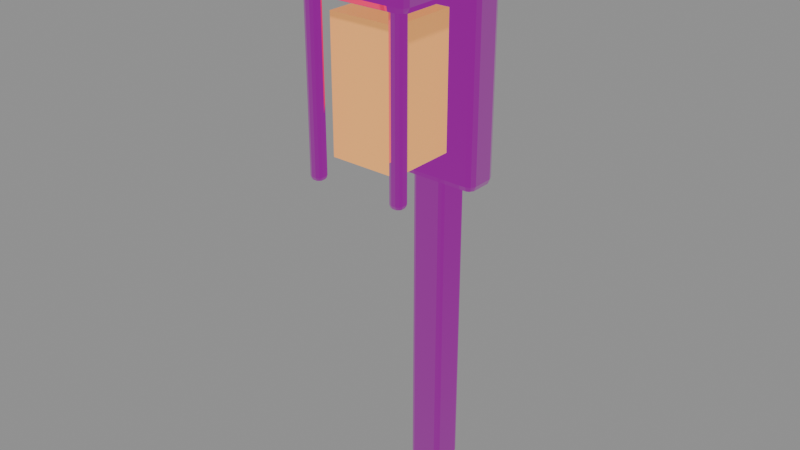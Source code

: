 # Source: lantern.blend  (saved by Blender 5.0.119; exported with 4.5.12 LTS)
import bpy
from mathutils import Matrix  # noqa: F401  (used for matrix-valued properties, if any)

bpy.ops.wm.read_factory_settings(use_empty=True)
scene = bpy.context.scene
scene.name = 'Scene'

# ---- images (referenced by path relative to the original .blend; pixels are not part of the script)
import os
ASSET_DIR = os.environ.get("B2B_ASSET_DIR", "")  # directory of the original .blend (textures are referenced by path, not embedded)
HERE = os.path.dirname(os.path.abspath(__file__))  # packed textures are extracted next to this script under _unpacked/

def load_image(name, relpath, width, height, colorspace="sRGB"):
    """Load a texture the original file referenced (path relative to the .blend, or extracted next to this script)."""
    p = next((c for c in (os.path.join(HERE, relpath), os.path.join(ASSET_DIR, relpath)) if relpath and os.path.exists(c)), "")
    if p:
        img = bpy.data.images.load(p, check_existing=True)
        img.name = name
    else:  # same state as the original file: an image datablock whose file is absent (Cycles renders it pink)
        img = bpy.data.images.new(name, width, height)
        img.source = "FILE"
        img.filepath = "//" + (relpath or name)
    img.colorspace_settings.name = colorspace
    return img
img_iron_basecolor_png = load_image('iron_baseColor.png', 'iron_baseColor.png', 1024, 1024, 'sRGB')
img_iron_orm_png = load_image('iron_orm.png', 'iron_orm.png', 1024, 1024, 'Non-Color')
img_iron_normal_png = load_image('iron_normal.png', 'iron_normal.png', 1024, 1024, 'Non-Color')

# ---- materials (node trees are filled in below, after node groups)
mat_riftspire_iron = bpy.data.materials.new('riftspire_iron')
mat_riftspire_glass = bpy.data.materials.new('riftspire_glass')

# ---- material node trees
mat_riftspire_iron.use_nodes = True; mat_riftspire_iron.node_tree.nodes.clear()
_N = mat_riftspire_iron.node_tree.nodes; _L = mat_riftspire_iron.node_tree.links
n0 = _N.new('ShaderNodeBsdfPrincipled'); n0.name = 'Principled BSDF'; n0.location = (-200, 100)
n1 = _N.new('ShaderNodeOutputMaterial'); n1.name = 'Material Output'; n1.location = (200, 100)
n2 = _N.new('ShaderNodeTexImage'); n2.name = 'Image Texture'; n2.location = (0, 0)
n2.image = img_iron_basecolor_png
n3 = _N.new('ShaderNodeTexImage'); n3.name = 'Image Texture.001'; n3.location = (0, 0)
n3.image = img_iron_orm_png
n4 = _N.new('ShaderNodeSeparateColor'); n4.name = 'Separate Color'; n4.location = (0, 0)
n5 = _N.new('ShaderNodeTexImage'); n5.name = 'Image Texture.002'; n5.location = (0, 0)
n5.image = img_iron_normal_png
n6 = _N.new('ShaderNodeNormalMap'); n6.name = 'Normal Map'; n6.location = (0, 0)
_L.new(n0.outputs[0], n1.inputs[0])
_L.new(n2.outputs[0], n0.inputs[0])
_L.new(n3.outputs[0], n4.inputs[0])
_L.new(n4.outputs[1], n0.inputs[2])
_L.new(n4.outputs[2], n0.inputs[1])
_L.new(n5.outputs[0], n6.inputs[1])
_L.new(n6.outputs[0], n0.inputs[5])
n1.is_active_output = True
mat_riftspire_glass.use_nodes = True; mat_riftspire_glass.node_tree.nodes.clear()
_N = mat_riftspire_glass.node_tree.nodes; _L = mat_riftspire_glass.node_tree.links
n0 = _N.new('ShaderNodeBsdfPrincipled'); n0.name = 'Principled BSDF'; n0.location = (-200, 100)
n0.inputs[0].default_value = (0.5, 0.22, 0.06, 1.0)
n0.inputs[27].default_value = (0.5, 0.22, 0.06, 1.0)
n0.inputs[28].default_value = 1.4
n1 = _N.new('ShaderNodeOutputMaterial'); n1.name = 'Material Output'; n1.location = (200, 100)
_L.new(n0.outputs[0], n1.inputs[0])
n1.is_active_output = True

# ---- meshes
me_lantern_backplate = bpy.data.meshes.new('lantern_backplate')
me_lantern_backplate.from_pydata([(-0.325, 0.05, 1.9), (0.325, 0.05, 1.9), (0.325, 0.25, 1.9), (-0.325, 0.25, 1.9), (-0.325, 0.05, 3.1), (0.325, 0.05, 3.1), (0.325, 0.25, 3.1), (-0.325, 0.25, 3.1)], [], [(3, 2, 1, 0), (0, 1, 5, 4), (1, 2, 6, 5), (2, 3, 7, 6), (3, 0, 4, 7), (4, 5, 6, 7)])
_uv = me_lantern_backplate.uv_layers.new(name='UVMap')
_uv.uv.foreach_set('vector', [-0.08125, 0.0625, 0.08125, 0.0625, 0.08125, 0.0125, -0.08125, 0.0125, -0.08125, 0.475, 0.08125, 0.475, 0.08125, 0.775, -0.08125, 0.775, 0.0125, 0.475, 0.0625, 0.475, 0.0625, 0.775, 0.0125, 0.775, 0.08125, 0.475, -0.08125, 0.475, -0.08125, 0.775, 0.08125, 0.775, 0.0625, 0.475, 0.0125, 0.475, 0.0125, 0.775, 0.0625, 0.775, -0.08125, 0.0125, 0.08125, 0.0125, 0.08125, 0.0625, -0.08125, 0.0625])
me_lantern_backplate.materials.append(mat_riftspire_iron)
me_lantern_backplate.update()
me_warm_lantern = bpy.data.meshes.new('warm_lantern')
me_warm_lantern.from_pydata([(-0.2, -0.4, 2.125), (0.2, -0.4, 2.125), (0.2, 0.0, 2.125), (-0.2, 0.0, 2.125), (-0.2, -0.4, 2.875), (0.2, -0.4, 2.875), (0.2, 0.0, 2.875), (-0.2, 0.0, 2.875)], [], [(3, 2, 1, 0), (0, 1, 5, 4), (1, 2, 6, 5), (2, 3, 7, 6), (3, 0, 4, 7), (4, 5, 6, 7)])
_uv = me_warm_lantern.uv_layers.new(name='UVMap')
_uv.uv.foreach_set('vector', [-0.05, 0.0, 0.05, 0.0, 0.05, -0.1, -0.05, -0.1, -0.05, 0.5312, 0.05, 0.5312, 0.05, 0.7188, -0.05, 0.7188, -0.1, 0.5312, 0.0, 0.5312, 0.0, 0.7188, -0.1, 0.7188, 0.05, 0.5312, -0.05, 0.5312, -0.05, 0.7188, 0.05, 0.7188, 0.0, 0.5312, -0.1, 0.5312, -0.1, 0.7188, 0.0, 0.7188, -0.05, -0.1, 0.05, -0.1, 0.05, 0.0, -0.05, 0.0])
me_warm_lantern.materials.append(mat_riftspire_glass)
me_warm_lantern.update()
me_lantern_cage = bpy.data.meshes.new('lantern_cage')
me_lantern_cage.from_pydata([(-0.0375, -0.0375, -0.5), (0.0375, -0.0375, -0.5), (0.0375, 0.0375, -0.5), (-0.0375, 0.0375, -0.5), (-0.0375, -0.0375, 0.5), (0.0375, -0.0375, 0.5), (0.0375, 0.0375, 0.5), (-0.0375, 0.0375, 0.5)], [], [(3, 2, 1, 0), (0, 1, 5, 4), (1, 2, 6, 5), (2, 3, 7, 6), (3, 0, 4, 7), (4, 5, 6, 7)])
_uv = me_lantern_cage.uv_layers.new(name='UVMap')
_uv.uv.foreach_set('vector', [-0.009375, 0.009375, 0.009375, 0.009375, 0.009375, -0.009375, -0.009375, -0.009375, -0.009375, -0.125, 0.009375, -0.125, 0.009375, 0.125, -0.009375, 0.125, -0.009375, -0.125, 0.009375, -0.125, 0.009375, 0.125, -0.009375, 0.125, 0.009375, -0.125, -0.009375, -0.125, -0.009375, 0.125, 0.009375, 0.125, 0.009375, -0.125, -0.009375, -0.125, -0.009375, 0.125, 0.009375, 0.125, -0.009375, -0.009375, 0.009375, -0.009375, 0.009375, 0.009375, -0.009375, 0.009375])
me_lantern_cage.materials.append(mat_riftspire_iron)
me_lantern_cage.update()
me_lantern_cage_001 = bpy.data.meshes.new('lantern_cage.001')
me_lantern_cage_001.from_pydata([(-0.0375, -0.0375, -0.5), (0.0375, -0.0375, -0.5), (0.0375, 0.0375, -0.5), (-0.0375, 0.0375, -0.5), (-0.0375, -0.0375, 0.5), (0.0375, -0.0375, 0.5), (0.0375, 0.0375, 0.5), (-0.0375, 0.0375, 0.5)], [], [(3, 2, 1, 0), (0, 1, 5, 4), (1, 2, 6, 5), (2, 3, 7, 6), (3, 0, 4, 7), (4, 5, 6, 7)])
_uv = me_lantern_cage_001.uv_layers.new(name='UVMap')
_uv.uv.foreach_set('vector', [-0.009375, 0.009375, 0.009375, 0.009375, 0.009375, -0.009375, -0.009375, -0.009375, -0.009375, -0.125, 0.009375, -0.125, 0.009375, 0.125, -0.009375, 0.125, -0.009375, -0.125, 0.009375, -0.125, 0.009375, 0.125, -0.009375, 0.125, 0.009375, -0.125, -0.009375, -0.125, -0.009375, 0.125, 0.009375, 0.125, 0.009375, -0.125, -0.009375, -0.125, -0.009375, 0.125, 0.009375, 0.125, -0.009375, -0.009375, 0.009375, -0.009375, 0.009375, 0.009375, -0.009375, 0.009375])
me_lantern_cage_001.materials.append(mat_riftspire_iron)
me_lantern_cage_001.update()
me_lantern_cap = bpy.data.meshes.new('lantern_cap')
me_lantern_cap.from_pydata([(-0.375, -0.55, 2.975), (0.375, -0.55, 2.975), (0.375, 0.15, 2.975), (-0.375, 0.15, 2.975), (-0.375, -0.55, 3.125), (0.375, -0.55, 3.125), (0.375, 0.15, 3.125), (-0.375, 0.15, 3.125)], [], [(3, 2, 1, 0), (0, 1, 5, 4), (1, 2, 6, 5), (2, 3, 7, 6), (3, 0, 4, 7), (4, 5, 6, 7)])
_uv = me_lantern_cap.uv_layers.new(name='UVMap')
_uv.uv.foreach_set('vector', [-0.09375, 0.0375, 0.09375, 0.0375, 0.09375, -0.1375, -0.09375, -0.1375, -0.09375, 0.7437, 0.09375, 0.7437, 0.09375, 0.7812, -0.09375, 0.7812, -0.1375, 0.7437, 0.0375, 0.7437, 0.0375, 0.7812, -0.1375, 0.7812, 0.09375, 0.7437, -0.09375, 0.7437, -0.09375, 0.7812, 0.09375, 0.7812, 0.0375, 0.7437, -0.1375, 0.7437, -0.1375, 0.7812, 0.0375, 0.7812, -0.09375, -0.1375, 0.09375, -0.1375, 0.09375, 0.0375, -0.09375, 0.0375])
me_lantern_cap.materials.append(mat_riftspire_iron)
me_lantern_cap.update()
me_lamp_standard = bpy.data.meshes.new('lamp_standard')
me_lamp_standard.from_pydata([(-0.1, -0.1, -1.7), (0.1, -0.1, -1.7), (0.1, 0.1, -1.7), (-0.1, 0.1, -1.7), (-0.1, -0.1, 1.7), (0.1, -0.1, 1.7), (0.1, 0.1, 1.7), (-0.1, 0.1, 1.7)], [], [(3, 2, 1, 0), (0, 1, 5, 4), (1, 2, 6, 5), (2, 3, 7, 6), (3, 0, 4, 7), (4, 5, 6, 7)])
_uv = me_lamp_standard.uv_layers.new(name='UVMap')
_uv.uv.foreach_set('vector', [-0.025, 0.025, 0.025, 0.025, 0.025, -0.025, -0.025, -0.025, -0.025, -0.425, 0.025, -0.425, 0.025, 0.425, -0.025, 0.425, -0.025, -0.425, 0.025, -0.425, 0.025, 0.425, -0.025, 0.425, 0.025, -0.425, -0.025, -0.425, -0.025, 0.425, 0.025, 0.425, 0.025, -0.425, -0.025, -0.425, -0.025, 0.425, 0.025, 0.425, -0.025, -0.025, 0.025, -0.025, 0.025, 0.025, -0.025, 0.025])
me_lamp_standard.materials.append(mat_riftspire_iron)
me_lamp_standard.update()

# ---- objects
ob_lantern_backplate = bpy.data.objects.new('lantern_backplate', me_lantern_backplate)
ob_warm_lantern = bpy.data.objects.new('warm_lantern', me_warm_lantern)
ob_lantern_cage = bpy.data.objects.new('lantern_cage', me_lantern_cage)
ob_lantern_cage_001 = bpy.data.objects.new('lantern_cage.001', me_lantern_cage_001)
ob_lantern_cap = bpy.data.objects.new('lantern_cap', me_lantern_cap)
ob_lamp_standard = bpy.data.objects.new('lamp_standard', me_lamp_standard)

# ---- transforms, parenting, visibility, modifiers, constraints
ob_lantern_backplate.location = (0.0, 0.0, 0.0)
_m = ob_lantern_backplate.modifiers.new('worn_cut_edges', 'BEVEL')
_m.width = 0.04
_m.width_pct = 0.04
_m.segments = 2
ob_warm_lantern.location = (0.0, 0.0, 0.0)
ob_lantern_cage.location = (-0.26, -0.45, 2.5)
ob_lantern_cage.rotation_euler = (0.0, -0.0, -3.142)
_m = ob_lantern_cage.modifiers.new('worn_cut_edges', 'BEVEL')
_m.width = 0.025
_m.width_pct = 0.025
_m.segments = 2
ob_lantern_cage_001.location = (0.26, -0.45, 2.5)
ob_lantern_cage_001.rotation_euler = (0.0, -0.0, -3.142)
_m = ob_lantern_cage_001.modifiers.new('worn_cut_edges', 'BEVEL')
_m.width = 0.025
_m.width_pct = 0.025
_m.segments = 2
ob_lantern_cap.location = (0.0, 0.0, 0.0)
_m = ob_lantern_cap.modifiers.new('worn_cut_edges', 'BEVEL')
_m.width = 0.04
_m.width_pct = 0.04
_m.segments = 2
ob_lamp_standard.location = (0.0, 0.2, 1.7)
ob_lamp_standard.rotation_euler = (0.0, -0.0, -3.142)
_m = ob_lamp_standard.modifiers.new('worn_cut_edges', 'BEVEL')
_m.width = 0.025
_m.width_pct = 0.025
_m.segments = 2

# ---- collection membership
scene.collection.objects.link(ob_lantern_backplate)
scene.collection.objects.link(ob_warm_lantern)
scene.collection.objects.link(ob_lantern_cage)
scene.collection.objects.link(ob_lantern_cage_001)
scene.collection.objects.link(ob_lantern_cap)
scene.collection.objects.link(ob_lamp_standard)

# ---- scene / render settings (as saved in the file)
scene.frame_start = 1; scene.frame_end = 250; scene.frame_set(1)
scene.render.engine = 'BLENDER_EEVEE_NEXT'
scene.render.bake_bias = 0.0
scene.render.bake_samples = 0
scene.cycles.sampling_pattern = 'TABULATED_SOBOL'
scene.eevee.use_volume_custom_range = False
bpy.context.view_layer.update()

# ---- added for rendering (the .blend has no active camera and no usable light): camera, sun + grey world if the file has none
cam_auto = bpy.data.cameras.new('AutoCamera')
cam_auto.lens = 50.0
cam_auto.sensor_width = 36.0
cam_auto.clip_end = 1000.0
ob_auto_camera = bpy.data.objects.new('AutoCamera', cam_auto)
scene.collection.objects.link(ob_auto_camera)
ob_auto_camera.location = (3.316, -4.1042, 4.3528)
ob_auto_camera.rotation_euler = (1.09748, -7.21219e-08, 0.694738)
scene.camera = ob_auto_camera
light_auto_sun = bpy.data.lights.new('AutoSun', 'SUN')
light_auto_sun.energy = 3.0
light_auto_sun.angle = 0.0523599
ob_auto_sun = bpy.data.objects.new('AutoSun', light_auto_sun)
scene.collection.objects.link(ob_auto_sun)
ob_auto_sun.rotation_euler = (0.872665, 0.174533, 0.523599)
if scene.world is None:
    world_auto = bpy.data.worlds.new('AutoWorld')
    world_auto.color = (0.3, 0.3, 0.3)
    scene.world = world_auto
bpy.context.view_layer.update()
